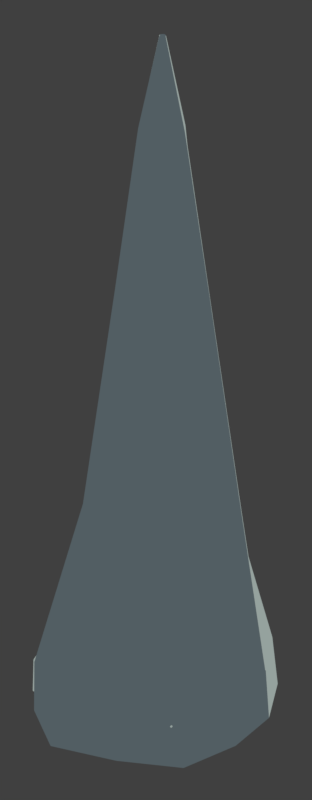 # Source: f4p_stalagmite.blend  (saved by Blender 5.2.45; exported with 4.5.12 LTS)
import bpy
from mathutils import Matrix  # noqa: F401  (used for matrix-valued properties, if any)

bpy.ops.wm.read_factory_settings(use_empty=True)
scene = bpy.context.scene
scene.name = 'Scene'

# ---- collections
col_collection = bpy.data.collections.new('Collection'); scene.collection.children.link(col_collection)

# ---- materials (node trees are filled in below, after node groups)
mat_stone_004 = bpy.data.materials.new('stone.004')
mat_stone_004.diffuse_color = (0.0185, 0.02732, 0.0331, 1.0)
mat_salt_004 = bpy.data.materials.new('salt.004')
mat_salt_004.diffuse_color = (0.08022, 0.1095, 0.1195, 1.0)

# ---- material node trees
mat_stone_004.use_nodes = True; mat_stone_004.node_tree.nodes.clear()
_N = mat_stone_004.node_tree.nodes; _L = mat_stone_004.node_tree.links
n0 = _N.new('ShaderNodeOutputMaterial'); n0.name = 'Material Output'; n0.location = (0, 0)
n1 = _N.new('ShaderNodeEmission'); n1.name = 'Emission'; n1.location = (0, 0)
n2 = _N.new('ShaderNodeOutputAOV'); n2.name = 'AOV Output'; n2.location = (0, 0)
n2.aov_name = 'CEL_Accent'
n3 = _N.new('ShaderNodeBsdfDiffuse'); n3.name = 'Diffuse BSDF'; n3.location = (0, 0)
n3.width = 160
n3.inputs[0].default_value = (0.72, 0.72, 0.72, 1.0)
n4 = _N.new('ShaderNodeShaderToRGB'); n4.name = 'Shader to RGB'; n4.location = (0, 0)
n5 = _N.new('ShaderNodeValToRGB'); n5.name = 'CEL tones'; n5.location = (0, 0)
n5.color_ramp.interpolation = 'CONSTANT'
while len(n5.color_ramp.elements) > 1: n5.color_ramp.elements.remove(n5.color_ramp.elements[-1])
n5.color_ramp.elements[0].position = 0.0; n5.color_ramp.elements[0].color = (0.04755, 0.06255, 0.06982, 1.0)
_e = n5.color_ramp.elements.new(0.34); _e.color = (0.08454, 0.1112, 0.1241, 1.0)
_e = n5.color_ramp.elements.new(0.7); _e.color = (0.1245, 0.1638, 0.1829, 1.0)
_L.new(n3.outputs[0], n4.inputs[0])
_L.new(n4.outputs[0], n5.inputs[0])
_L.new(n5.outputs[0], n1.inputs[0])
_L.new(n1.outputs[0], n0.inputs[0])
n0.is_active_output = True
mat_salt_004.use_nodes = True; mat_salt_004.node_tree.nodes.clear()
_N = mat_salt_004.node_tree.nodes; _L = mat_salt_004.node_tree.links
n0 = _N.new('ShaderNodeOutputMaterial'); n0.name = 'Material Output'; n0.location = (0, 0)
n1 = _N.new('ShaderNodeEmission'); n1.name = 'Emission'; n1.location = (0, 0)
n2 = _N.new('ShaderNodeOutputAOV'); n2.name = 'AOV Output'; n2.location = (0, 0)
n2.aov_name = 'CEL_Accent'
n3 = _N.new('ShaderNodeBsdfDiffuse'); n3.name = 'Diffuse BSDF'; n3.location = (0, 0)
n3.width = 160
n3.inputs[0].default_value = (0.72, 0.72, 0.72, 1.0)
n4 = _N.new('ShaderNodeShaderToRGB'); n4.name = 'Shader to RGB'; n4.location = (0, 0)
n5 = _N.new('ShaderNodeValToRGB'); n5.name = 'CEL tones'; n5.location = (0, 0)
n5.color_ramp.interpolation = 'CONSTANT'
while len(n5.color_ramp.elements) > 1: n5.color_ramp.elements.remove(n5.color_ramp.elements[-1])
n5.color_ramp.elements[0].position = 0.0; n5.color_ramp.elements[0].color = (0.1702, 0.2026, 0.193, 1.0)
_e = n5.color_ramp.elements.new(0.34); _e.color = (0.3026, 0.3602, 0.3431, 1.0)
_e = n5.color_ramp.elements.new(0.7); _e.color = (0.4457, 0.5307, 0.5055, 1.0)
_L.new(n3.outputs[0], n4.inputs[0])
_L.new(n4.outputs[0], n5.inputs[0])
_L.new(n5.outputs[0], n1.inputs[0])
_L.new(n1.outputs[0], n0.inputs[0])
n0.is_active_output = True

# ---- world
world_world = bpy.data.worlds.new('World'); scene.world = world_world
world_world.use_nodes = True; world_world.node_tree.nodes.clear()
_N = world_world.node_tree.nodes; _L = world_world.node_tree.links
n0 = _N.new('ShaderNodeOutputWorld'); n0.name = 'World Output'; n0.location = (200, 100)
n1 = _N.new('ShaderNodeBackground'); n1.name = 'Background'; n1.location = (-200, 100)
n1.inputs[0].default_value = (0.05088, 0.05088, 0.05088, 1.0)
_L.new(n1.outputs[0], n0.inputs[0])
n0.is_active_output = True
world_world.color = (0.18, 0.18, 0.18)
world_world.sun_shadow_jitter_overblur = 0.0

# ---- cameras
cam_iso_map_004 = bpy.data.cameras.new('ISO_MAP.004')
cam_iso_map_004.type = 'ORTHO'
cam_iso_map_004.sensor_fit = 'HORIZONTAL'
cam_iso_map_004.ortho_scale = 0.7071
cam_camera_005 = bpy.data.cameras.new('Camera.005')
cam_camera_005.type = 'ORTHO'
cam_camera_005.ortho_scale = 5.0

# ---- lights
light_sun_004 = bpy.data.lights.new('Sun.004', 'SUN')
light_sun_004.color = (1.0, 0.76, 0.53)
light_sun_004.angle = 0.15
light_sun_004.energy = 2.5
light_area_004 = bpy.data.lights.new('Area.004', 'AREA')
light_area_004.color = (0.5, 0.66, 0.85)
light_area_004.energy = 450.0
light_area_004.shape = 'DISK'
light_area_004.size = 5.0
light_area_004.size_y = 1.0

# ---- meshes
me_layered_eroded_speleothem = bpy.data.meshes.new('Layered eroded speleothem')
me_layered_eroded_speleothem.from_pydata([(0.2547, 0.0, 0.0), (0.2191, 0.1408, 0.0), (0.1217, 0.2665, 0.0), (-0.03696, 0.2571, 0.0), (-0.203, 0.2343, 0.0), (-0.291, 0.08544, 0.0), (-0.2847, -0.08361, 0.0), (-0.1828, -0.2109, 0.0), (-0.043, -0.2991, 0.0), (0.1101, -0.241, 0.0), (0.2422, -0.1556, 0.0), (0.2493, -0.00325, 0.13), (0.2163, 0.1328, 0.13), (0.1203, 0.2503, 0.13), (-0.02904, 0.2303, 0.13), (-0.1701, 0.1984, 0.13), (-0.2521, 0.0721, 0.13), (-0.2148, -0.06765, 0.13), (-0.1791, -0.2151, 0.13), (-0.03092, -0.25, 0.13), (0.1104, -0.2349, 0.13), (0.2072, -0.1335, 0.13), (0.1961, -0.01375, 0.55), (0.1815, 0.0905, 0.55), (0.0893, 0.1396, 0.55), (-0.006911, 0.1682, 0.55), (-0.1025, 0.1267, 0.55), (-0.1623, 0.03955, 0.55), (-0.1555, -0.06507, 0.55), (-0.09332, -0.1437, 0.55), (-0.004691, -0.1803, 0.55), (0.08988, -0.1684, 0.55), (0.1619, -0.1054, 0.55), (0.1552, -0.028, 1.12), (0.1356, 0.03398, 1.12), (0.08065, 0.06277, 1.12), (0.02482, 0.07199, 1.12), (-0.02345, 0.0443, 1.12), (-0.0732, 0.005002, 1.12), (-0.05294, -0.05506, 1.12), (-0.02895, -0.1066, 1.12), (0.0251, -0.126, 1.12), (0.08048, -0.1184, 1.12), (0.1379, -0.09146, 1.12), (0.1068, -0.03875, 1.55), (0.1005, -0.009032, 1.55), (0.07807, 0.01341, 1.55), (0.04662, 0.01434, 1.55), (0.01678, 0.004491, 1.55), (-8.315e-05, -0.0228, 1.55), (0.001843, -0.05414, 1.55), (0.01881, -0.07965, 1.55), (0.04599, -0.09619, 1.55), (0.0773, -0.08921, 1.55), (0.09753, -0.06656, 1.55), (0.07146, -0.045, 1.8), (0.07, -0.0405, 1.8), (0.06655, -0.03722, 1.8), (0.06185, -0.03703, 1.8), (0.05798, -0.03921, 1.8), (0.0558, -0.04289, 1.8), (0.05535, -0.04725, 1.8), (0.05829, -0.05044, 1.8), (0.06184, -0.05308, 1.8), (0.06638, -0.05239, 1.8), (0.07009, -0.04956, 1.8)], [], [(10, 9, 8, 7, 6, 5, 4, 3, 2, 1, 0), (0, 1, 12, 11), (1, 2, 13, 12), (2, 3, 14, 13), (3, 4, 15, 14), (4, 5, 16, 15), (5, 6, 17, 16), (6, 7, 18, 17), (7, 8, 19, 18), (8, 9, 20, 19), (9, 10, 21, 20), (10, 0, 11, 21), (11, 12, 23, 22), (12, 13, 24, 23), (13, 14, 25, 24), (14, 15, 26, 25), (15, 16, 27, 26), (16, 17, 28, 27), (17, 18, 29, 28), (18, 19, 30, 29), (19, 20, 31, 30), (20, 21, 32, 31), (21, 11, 22, 32), (22, 23, 34, 33), (23, 24, 35, 34), (24, 25, 36, 35), (25, 26, 37, 36), (26, 27, 38, 37), (27, 28, 39, 38), (28, 29, 40, 39), (29, 30, 41, 40), (30, 31, 42, 41), (31, 32, 43, 42), (32, 22, 33, 43), (33, 34, 45, 44), (34, 35, 46, 45), (35, 36, 47, 46), (36, 37, 48, 47), (37, 38, 49, 48), (38, 39, 50, 49), (39, 40, 51, 50), (40, 41, 52, 51), (41, 42, 53, 52), (42, 43, 54, 53), (43, 33, 44, 54), (44, 45, 56, 55), (45, 46, 57, 56), (46, 47, 58, 57), (47, 48, 59, 58), (48, 49, 60, 59), (49, 50, 61, 60), (50, 51, 62, 61), (51, 52, 63, 62), (52, 53, 64, 63), (53, 54, 65, 64), (54, 44, 55, 65)])
me_layered_eroded_speleothem.polygons.foreach_set('material_index', [0, 0, 1, 0, 0, 0, 0, 1, 0, 0, 0, 0, 0, 1, 0, 0, 0, 0, 1, 0, 0, 0, 0, 0, 1, 0, 0, 0, 0, 1, 0, 0, 0, 0, 0, 1, 0, 0, 0, 0, 1, 0, 0, 0, 0, 0, 1, 0, 0, 0, 0, 1, 0, 0, 0, 0])
me_layered_eroded_speleothem.materials.append(mat_stone_004)
me_layered_eroded_speleothem.materials.append(mat_salt_004)
me_layered_eroded_speleothem.update()
me_salt_at_foot = bpy.data.meshes.new('Salt at foot')
me_salt_at_foot.from_pydata([(-0.1559, -0.12, 0.01), (-0.1835, -0.07402, 0.01), (-0.2345, -0.07752, 0.01), (-0.2571, -0.12, 0.01), (-0.2351, -0.1634, 0.01), (-0.1856, -0.1623, 0.01), (-0.163, -0.12, 0.094), (-0.189, -0.08369, 0.094), (-0.2319, -0.08211, 0.094), (-0.2549, -0.12, 0.094), (-0.2342, -0.1618, 0.094), (-0.188, -0.1581, 0.094), (-0.198, -0.1275, 0.13)], [], [(5, 4, 3, 2, 1, 0), (0, 1, 7, 6), (1, 2, 8, 7), (2, 3, 9, 8), (3, 4, 10, 9), (4, 5, 11, 10), (5, 0, 6, 11), (6, 7, 12), (7, 8, 12), (8, 9, 12), (9, 10, 12), (10, 11, 12), (11, 6, 12)])
me_salt_at_foot.materials.append(mat_salt_004)
me_salt_at_foot.update()
me_salt_at_foot_001 = bpy.data.meshes.new('Salt at foot.001')
me_salt_at_foot_001.from_pydata([(-0.03439, -0.12, 0.01), (-0.05292, -0.07309, 0.01), (-0.1066, -0.07396, 0.01), (-0.1271, -0.12, 0.01), (-0.105, -0.1633, 0.01), (-0.0553, -0.1628, 0.01), (-0.0344, -0.12, 0.094), (-0.05648, -0.07925, 0.094), (-0.09986, -0.08561, 0.094), (-0.119, -0.12, 0.094), (-0.1038, -0.1612, 0.094), (-0.05835, -0.1575, 0.094), (-0.068, -0.1275, 0.13)], [], [(5, 4, 3, 2, 1, 0), (0, 1, 7, 6), (1, 2, 8, 7), (2, 3, 9, 8), (3, 4, 10, 9), (4, 5, 11, 10), (5, 0, 6, 11), (6, 7, 12), (7, 8, 12), (8, 9, 12), (9, 10, 12), (10, 11, 12), (11, 6, 12)])
me_salt_at_foot_001.materials.append(mat_salt_004)
me_salt_at_foot_001.update()
me_salt_at_foot_002 = bpy.data.meshes.new('Salt at foot.002')
me_salt_at_foot_002.from_pydata([(0.1055, -0.12, 0.01), (0.07769, -0.07204, 0.01), (0.02766, -0.08131, 0.01), (0.004982, -0.12, 0.01), (0.02299, -0.1668, 0.01), (0.07642, -0.1658, 0.01), (0.09579, -0.12, 0.094), (0.07099, -0.08365, 0.094), (0.02744, -0.08093, 0.094), (0.004872, -0.12, 0.094), (0.02757, -0.1588, 0.094), (0.0702, -0.155, 0.094), (0.062, -0.1275, 0.13)], [], [(5, 4, 3, 2, 1, 0), (0, 1, 7, 6), (1, 2, 8, 7), (2, 3, 9, 8), (3, 4, 10, 9), (4, 5, 11, 10), (5, 0, 6, 11), (6, 7, 12), (7, 8, 12), (8, 9, 12), (9, 10, 12), (10, 11, 12), (11, 6, 12)])
me_salt_at_foot_002.materials.append(mat_salt_004)
me_salt_at_foot_002.update()
me_salt_at_foot_003 = bpy.data.meshes.new('Salt at foot.003')
me_salt_at_foot_003.from_pydata([(0.2269, -0.12, 0.01), (0.2053, -0.07624, 0.01), (0.1558, -0.07805, 0.01), (0.1288, -0.12, 0.01), (0.1542, -0.1646, 0.01), (0.2024, -0.1588, 0.01), (0.2189, -0.12, 0.094), (0.2038, -0.07881, 0.094), (0.1593, -0.0841, 0.094), (0.1388, -0.12, 0.094), (0.1554, -0.1626, 0.094), (0.2018, -0.1578, 0.094), (0.192, -0.1275, 0.13)], [], [(5, 4, 3, 2, 1, 0), (0, 1, 7, 6), (1, 2, 8, 7), (2, 3, 9, 8), (3, 4, 10, 9), (4, 5, 11, 10), (5, 0, 6, 11), (6, 7, 12), (7, 8, 12), (8, 9, 12), (9, 10, 12), (10, 11, 12), (11, 6, 12)])
me_salt_at_foot_003.materials.append(mat_salt_004)
me_salt_at_foot_003.update()

# ---- objects
ob_iso_map = bpy.data.objects.new('ISO_MAP', cam_iso_map_004)
ob_camera_ortho_55 = bpy.data.objects.new('Camera_ortho_55', cam_camera_005)
ob_sun_chaud_haut_gauche = bpy.data.objects.new('Sun_chaud_haut_gauche', light_sun_004)
ob_fill_froid = bpy.data.objects.new('Fill_froid', light_area_004)
ob_stalagmite = bpy.data.objects.new('stalagmite', None)
ob_layered_eroded_speleothem = bpy.data.objects.new('Layered eroded speleothem', me_layered_eroded_speleothem)
ob_salt_at_foot = bpy.data.objects.new('Salt at foot', me_salt_at_foot)
ob_salt_at_foot_001 = bpy.data.objects.new('Salt at foot.001', me_salt_at_foot_001)
ob_salt_at_foot_002 = bpy.data.objects.new('Salt at foot.002', me_salt_at_foot_002)
ob_salt_at_foot_003 = bpy.data.objects.new('Salt at foot.003', me_salt_at_foot_003)

# ---- transforms, parenting, visibility, modifiers, constraints
ob_iso_map.location = (7.118, -7.087, 6.603)
ob_iso_map.rotation_euler = (1.047, 0.0, 0.7854)
ob_camera_ortho_55.location = (0.0, -5.244, 8.536)
ob_camera_ortho_55.rotation_euler = (0.6109, 0.0, 0.0)
ob_sun_chaud_haut_gauche.location = (-0.05077, -5.606, 9.196)
ob_sun_chaud_haut_gauche.rotation_euler = (0.5475, -2.707e-10, -0.009056)
ob_fill_froid.location = (5.442, 0.2149, 5.598)
ob_fill_froid.rotation_euler = (0.7717, 4.742e-08, 1.61)
ob_stalagmite.location = (0.01782, 0.0157, 0.0)
ob_layered_eroded_speleothem.parent = ob_stalagmite
ob_layered_eroded_speleothem.location = (0.0, 0.0, 0.0)
_m = ob_layered_eroded_speleothem.modifiers.new('Chipped edges', 'BEVEL')
_m.width = 0.005
_m.width_pct = 0.005
_m = ob_layered_eroded_speleothem.modifiers.new('Plate normals', 'WEIGHTED_NORMAL')
ob_salt_at_foot.parent = ob_stalagmite
ob_salt_at_foot.location = (0.0, 0.0, 0.0)
_m = ob_salt_at_foot.modifiers.new('Chipped edges', 'BEVEL')
_m.width = 0.002
_m.width_pct = 0.002
_m = ob_salt_at_foot.modifiers.new('Plate normals', 'WEIGHTED_NORMAL')
ob_salt_at_foot_001.parent = ob_stalagmite
ob_salt_at_foot_001.location = (0.0, 0.0, 0.0)
_m = ob_salt_at_foot_001.modifiers.new('Chipped edges', 'BEVEL')
_m.width = 0.002
_m.width_pct = 0.002
_m = ob_salt_at_foot_001.modifiers.new('Plate normals', 'WEIGHTED_NORMAL')
ob_salt_at_foot_002.parent = ob_stalagmite
ob_salt_at_foot_002.location = (0.0, 0.0, 0.0)
_m = ob_salt_at_foot_002.modifiers.new('Chipped edges', 'BEVEL')
_m.width = 0.002
_m.width_pct = 0.002
_m = ob_salt_at_foot_002.modifiers.new('Plate normals', 'WEIGHTED_NORMAL')
ob_salt_at_foot_003.parent = ob_stalagmite
ob_salt_at_foot_003.location = (0.0, 0.0, 0.0)
_m = ob_salt_at_foot_003.modifiers.new('Chipped edges', 'BEVEL')
_m.width = 0.002
_m.width_pct = 0.002
_m = ob_salt_at_foot_003.modifiers.new('Plate normals', 'WEIGHTED_NORMAL')

# ---- collection membership
scene.collection.objects.link(ob_iso_map)
col_collection.objects.link(ob_camera_ortho_55)
col_collection.objects.link(ob_sun_chaud_haut_gauche)
col_collection.objects.link(ob_fill_froid)
col_collection.objects.link(ob_stalagmite)
col_collection.objects.link(ob_layered_eroded_speleothem)
col_collection.objects.link(ob_salt_at_foot)
col_collection.objects.link(ob_salt_at_foot_001)
col_collection.objects.link(ob_salt_at_foot_002)
col_collection.objects.link(ob_salt_at_foot_003)

# ---- scene / render settings (as saved in the file)
scene.camera = ob_iso_map
scene.frame_start = 1; scene.frame_end = 250; scene.frame_set(1)
scene.render.engine = 'BLENDER_EEVEE_NEXT'
scene.render.resolution_x = 128
scene.render.resolution_y = 328
scene.render.dither_intensity = 0.0
scene.render.film_transparent = True
scene.render.bake_bias = 0.0
scene.render.bake_samples = 0
scene.render.compositor_device = 'GPU'
scene.eevee.taa_render_samples = 8
scene.eevee.use_volume_custom_range = False
scene.eevee.fast_gi_thickness_near = 0.1
scene.eevee.fast_gi_thickness_far = 0.0
scene.eevee.ray_tracing_options.screen_trace_thickness = 0.1
scene.view_settings.view_transform = 'Standard'
bpy.context.view_layer.update()
